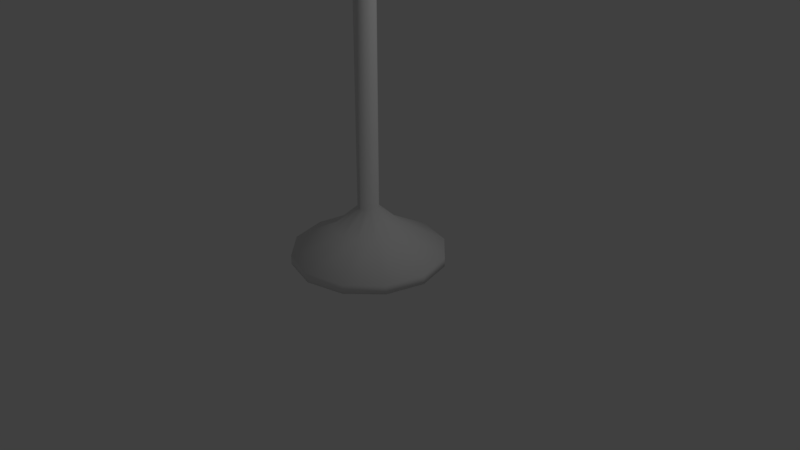 # Source: lamp.blend  (saved by Blender 2.78.0; exported with 4.5.12 LTS)
import bpy
from mathutils import Matrix  # noqa: F401  (used for matrix-valued properties, if any)

bpy.ops.wm.read_factory_settings(use_empty=True)
scene = bpy.context.scene
scene.name = 'Scene'

# ---- collections
col_collection_1 = bpy.data.collections.new('Collection 1'); scene.collection.children.link(col_collection_1)

# ---- world
world_world = bpy.data.worlds.new('World'); scene.world = world_world
world_world.color = (0.05088, 0.05088, 0.05088)
world_world.use_sun_shadow = False
world_world.sun_shadow_jitter_overblur = 0.0
world_world.cycles.sampling_method = 'MANUAL'

# ---- cameras
cam_camera = bpy.data.cameras.new('Camera')
cam_camera.clip_end = 100.0
cam_camera.lens = 35.0
cam_camera.sensor_width = 32.0
cam_camera.sensor_height = 18.0
cam_camera.ortho_scale = 7.314
cam_camera.dof.focus_distance = 0.0
cam_camera.dof.aperture_fstop = 128.0

# ---- lights
light_lamp = bpy.data.lights.new('Lamp', 'POINT')
light_lamp.transmission_factor = 0.0
light_lamp.cutoff_distance = 30.0
light_lamp.energy = 100.0
light_lamp.shadow_buffer_clip_start = 1.001
light_lamp.shadow_soft_size = 0.1
light_lamp.shadow_maximum_resolution = 0.006
light_lamp.use_absolute_resolution = True

# ---- meshes
me_cylinder_001 = bpy.data.meshes.new('Cylinder.001')
me_cylinder_001.from_pydata([(0.06775, 0.1174, 5.108), (-6.581e-06, 0.1355, 5.108), (0.1174, 0.06776, 5.108), (0.1355, -1.347e-07, 5.108), (0.1174, -0.06776, 5.108), (0.06775, -0.1174, 5.108), (-6.561e-06, -0.1355, 5.108), (-0.06777, -0.1174, 5.108), (-0.1226, -0.06776, 5.102), (-0.1408, -1.916e-07, 5.102), (-0.1174, 0.06776, 5.108), (-0.06777, 0.1174, 5.108), (0.4357, 0.7547, 5.12), (-6.528e-06, 0.8714, 5.12), (0.7547, 0.4357, 5.12), (0.8714, -4.355e-08, 5.12), (0.7547, -0.4357, 5.12), (0.4357, -0.7547, 5.12), (-6.396e-06, -0.8714, 5.12), (-0.4357, -0.7547, 5.12), (-0.7599, -0.4357, 5.114), (-0.8767, -4.104e-07, 5.114), (-0.7547, 0.4357, 5.12), (-0.4357, 0.7547, 5.12), (0.2276, 0.3943, 6.314), (-6.425e-06, 0.4553, 6.314), (0.3943, 0.2276, 6.314), (0.4553, -9.629e-08, 6.314), (0.3943, -0.2276, 6.314), (0.2276, -0.3943, 6.314), (-6.356e-06, -0.4553, 6.314), (-0.2276, -0.3943, 6.314), (-0.3943, -0.2276, 6.314), (-0.4553, -2.88e-07, 6.314), (-0.3943, 0.2276, 6.314), (-0.2276, 0.3943, 6.314)], [], [(8, 7, 19, 20), (12, 13, 25, 24), (5, 4, 16, 17), (1, 11, 23, 13), (2, 0, 12, 14), (9, 8, 20, 21), (6, 5, 17, 18), (3, 2, 14, 15), (10, 9, 21, 22), (7, 6, 18, 19), (4, 3, 15, 16), (11, 10, 22, 23), (0, 1, 13, 12), (24, 25, 35, 34, 33, 32, 31, 30, 29, 28, 27, 26), (20, 19, 31, 32), (17, 16, 28, 29), (13, 23, 35, 25), (14, 12, 24, 26), (21, 20, 32, 33), (18, 17, 29, 30), (15, 14, 26, 27), (22, 21, 33, 34), (19, 18, 30, 31), (16, 15, 27, 28), (23, 22, 34, 35)])
me_cylinder_001.polygons.foreach_set('use_smooth', [True] * 25)
_uv = me_cylinder_001.uv_layers.new(name='UVMap')
_uv.uv.foreach_set('vector', [0.3587, 0.03076, 0.365, 0.04093, 0.2871, 0.1038, 0.2388, 0.0662, 0.4323, 0.144, 0.4543, 0.1418, 0.4624, 0.2491, 0.4363, 0.2517, 0.3837, 0.05142, 0.3939, 0.05335, 0.3689, 0.139, 0.3459, 0.1326, 0.4357, 0.04737, 0.4458, 0.04273, 0.4782, 0.1372, 0.4543, 0.1418, 0.4148, 0.05284, 0.4253, 0.05072, 0.4323, 0.144, 0.4113, 0.1443, 0.4643, 0.02858, 0.4715, 0.01797, 0.5983, 0.08268, 0.5418, 0.1148, 0.3739, 0.04756, 0.3837, 0.05142, 0.3459, 0.1326, 0.3197, 0.1221, 0.4043, 0.05375, 0.4148, 0.05284, 0.4113, 0.1443, 0.3904, 0.1427, 0.4555, 0.03659, 0.4643, 0.02858, 0.5418, 0.1148, 0.506, 0.1292, 0.365, 0.04093, 0.3739, 0.04756, 0.3197, 0.1221, 0.2871, 0.1038, 0.3939, 0.05335, 0.4043, 0.05375, 0.3904, 0.1427, 0.3689, 0.139, 0.4458, 0.04273, 0.4555, 0.03659, 0.506, 0.1292, 0.4782, 0.1372, 0.4253, 0.05072, 0.4357, 0.04737, 0.4543, 0.1418, 0.4323, 0.144, 0.4333, 0.2665, 0.4472, 0.2896, 0.4476, 0.3166, 0.4345, 0.3402, 0.4114, 0.354, 0.3844, 0.3545, 0.3608, 0.3414, 0.3469, 0.3182, 0.3465, 0.2912, 0.3596, 0.2676, 0.3828, 0.2538, 0.4098, 0.2533, 0.2388, 0.0662, 0.2871, 0.1038, 0.268, 0.2445, 0.236, 0.2425, 0.3459, 0.1326, 0.3689, 0.139, 0.3552, 0.2529, 0.3271, 0.2508, 0.4543, 0.1418, 0.4782, 0.1372, 0.4885, 0.2461, 0.4624, 0.2491, 0.4113, 0.1443, 0.4323, 0.144, 0.4363, 0.2517, 0.4098, 0.2533, 0.5418, 0.1148, 0.5983, 0.08268, 0.5736, 0.2436, 0.5433, 0.2416, 0.3197, 0.1221, 0.3459, 0.1326, 0.3271, 0.2508, 0.2981, 0.2477, 0.3904, 0.1427, 0.4113, 0.1443, 0.4098, 0.2533, 0.3828, 0.2538, 0.506, 0.1292, 0.5418, 0.1148, 0.5433, 0.2416, 0.515, 0.2432, 0.2871, 0.1038, 0.3197, 0.1221, 0.2981, 0.2477, 0.268, 0.2445, 0.3689, 0.139, 0.3904, 0.1427, 0.3828, 0.2538, 0.3552, 0.2529, 0.4782, 0.1372, 0.506, 0.1292, 0.515, 0.2432, 0.4885, 0.2461])
me_cylinder_001.use_remesh_preserve_volume = False
me_cylinder_001.use_remesh_preserve_attributes = False
me_cylinder_001.use_mirror_vertex_groups = False
me_cylinder_001.update()
me_cylinder_002 = bpy.data.meshes.new('Cylinder.002')
me_cylinder_002.from_pydata([(0.06845, 0.1186, 5.104), (-6.624e-07, 0.1369, 5.104), (0.1186, 0.06845, 5.104), (0.1369, -1.345e-07, 5.104), (0.1186, -0.06845, 5.104), (0.06845, -0.1186, 5.104), (-6.417e-07, -0.1369, 5.104), (-0.06845, -0.1186, 5.104), (-0.1239, -0.06845, 5.098), (-0.1422, -1.92e-07, 5.098), (-0.1186, 0.06845, 5.104), (-0.06845, 0.1186, 5.104), (0.4401, 0.7623, 5.116), (-6.081e-07, 0.8802, 5.116), (0.7623, 0.4401, 5.116), (0.8802, -4.244e-08, 5.116), (0.7623, -0.4401, 5.116), (0.4401, -0.7623, 5.116), (-4.752e-07, -0.8802, 5.116), (-0.4401, -0.7623, 5.116), (-0.7676, -0.4401, 5.11), (-0.8855, -4.13e-07, 5.11), (-0.7623, 0.4401, 5.116), (-0.4401, 0.7623, 5.116), (0.2299, 0.3983, 6.322), (-5.045e-07, 0.4599, 6.322), (0.3983, 0.2299, 6.322), (0.4599, -9.57e-08, 6.322), (0.3983, -0.2299, 6.322), (0.2299, -0.3983, 6.322), (-4.351e-07, -0.4599, 6.322), (-0.2299, -0.3983, 6.322), (-0.3983, -0.2299, 6.322), (-0.4599, -2.894e-07, 6.322), (-0.3983, 0.2299, 6.322), (-0.2299, 0.3983, 6.322)], [], [(8, 7, 19, 20), (12, 13, 25, 24), (5, 4, 16, 17), (1, 11, 23, 13), (2, 0, 12, 14), (9, 8, 20, 21), (6, 5, 17, 18), (3, 2, 14, 15), (10, 9, 21, 22), (7, 6, 18, 19), (4, 3, 15, 16), (11, 10, 22, 23), (0, 1, 13, 12), (24, 25, 35, 34, 33, 32, 31, 30, 29, 28, 27, 26), (20, 19, 31, 32), (17, 16, 28, 29), (13, 23, 35, 25), (14, 12, 24, 26), (21, 20, 32, 33), (18, 17, 29, 30), (15, 14, 26, 27), (22, 21, 33, 34), (19, 18, 30, 31), (16, 15, 27, 28), (23, 22, 34, 35)])
me_cylinder_002.polygons.foreach_set('use_smooth', [True] * 25)
_uv = me_cylinder_002.uv_layers.new(name='UVMap')
_uv.uv.foreach_set('vector', [0.3587, 0.03076, 0.365, 0.04093, 0.2871, 0.1038, 0.2388, 0.0662, 0.4323, 0.144, 0.4543, 0.1418, 0.4624, 0.2491, 0.4363, 0.2517, 0.3837, 0.05142, 0.3939, 0.05335, 0.3689, 0.139, 0.3459, 0.1326, 0.4357, 0.04737, 0.4458, 0.04273, 0.4782, 0.1372, 0.4543, 0.1418, 0.4148, 0.05284, 0.4253, 0.05072, 0.4323, 0.144, 0.4113, 0.1443, 0.4643, 0.02858, 0.4715, 0.01797, 0.5983, 0.08268, 0.5418, 0.1148, 0.3739, 0.04756, 0.3837, 0.05142, 0.3459, 0.1326, 0.3197, 0.1221, 0.4043, 0.05375, 0.4148, 0.05284, 0.4113, 0.1443, 0.3904, 0.1427, 0.4555, 0.03659, 0.4643, 0.02858, 0.5418, 0.1148, 0.506, 0.1292, 0.365, 0.04093, 0.3739, 0.04756, 0.3197, 0.1221, 0.2871, 0.1038, 0.3939, 0.05335, 0.4043, 0.05375, 0.3904, 0.1427, 0.3689, 0.139, 0.4458, 0.04273, 0.4555, 0.03659, 0.506, 0.1292, 0.4782, 0.1372, 0.4253, 0.05072, 0.4357, 0.04737, 0.4543, 0.1418, 0.4323, 0.144, 0.4333, 0.2665, 0.4472, 0.2896, 0.4476, 0.3166, 0.4345, 0.3402, 0.4114, 0.354, 0.3844, 0.3545, 0.3608, 0.3414, 0.3469, 0.3182, 0.3465, 0.2912, 0.3596, 0.2676, 0.3828, 0.2538, 0.4098, 0.2533, 0.2388, 0.0662, 0.2871, 0.1038, 0.268, 0.2445, 0.236, 0.2425, 0.3459, 0.1326, 0.3689, 0.139, 0.3552, 0.2529, 0.3271, 0.2508, 0.4543, 0.1418, 0.4782, 0.1372, 0.4885, 0.2461, 0.4624, 0.2491, 0.4113, 0.1443, 0.4323, 0.144, 0.4363, 0.2517, 0.4098, 0.2533, 0.5418, 0.1148, 0.5983, 0.08268, 0.5736, 0.2436, 0.5433, 0.2416, 0.3197, 0.1221, 0.3459, 0.1326, 0.3271, 0.2508, 0.2981, 0.2477, 0.3904, 0.1427, 0.4113, 0.1443, 0.4098, 0.2533, 0.3828, 0.2538, 0.506, 0.1292, 0.5418, 0.1148, 0.5433, 0.2416, 0.515, 0.2432, 0.2871, 0.1038, 0.3197, 0.1221, 0.2981, 0.2477, 0.268, 0.2445, 0.3689, 0.139, 0.3904, 0.1427, 0.3828, 0.2538, 0.3552, 0.2529, 0.4782, 0.1372, 0.506, 0.1292, 0.515, 0.2432, 0.4885, 0.2461])
me_cylinder_002.use_remesh_preserve_volume = False
me_cylinder_002.use_remesh_preserve_attributes = False
me_cylinder_002.use_mirror_vertex_groups = False
me_cylinder_002.update()
me_cylinder = bpy.data.meshes.new('Cylinder')
me_cylinder.from_pydata([(0.0, 1.0, 0.8775), (0.0, 1.0, 1.0), (0.5, 0.866, 0.8775), (0.5, 0.866, 1.0), (0.866, 0.5, 0.8775), (0.866, 0.5, 1.0), (1.0, -4.371e-08, 0.8775), (1.0, -4.371e-08, 1.0), (0.866, -0.5, 0.8775), (0.866, -0.5, 1.0), (0.5, -0.866, 0.8775), (0.5, -0.866, 1.0), (1.51e-07, -1.0, 0.8775), (1.51e-07, -1.0, 1.0), (-0.5, -0.866, 0.8775), (-0.5, -0.866, 1.0), (-0.866, -0.5, 0.8775), (-0.866, -0.5, 1.0), (-1.0, -4.649e-07, 0.8775), (-1.0, -4.649e-07, 1.0), (-0.866, 0.5, 0.8775), (-0.866, 0.5, 1.0), (-0.5, 0.866, 0.8775), (-0.5, 0.866, 1.0), (0.2176, 0.3769, 1.312), (-2.188e-10, 0.4352, 1.312), (0.3769, 0.2176, 1.312), (0.4352, -9.757e-08, 1.312), (0.3769, -0.2176, 1.312), (0.2176, -0.3769, 1.312), (6.55e-08, -0.4352, 1.312), (-0.2176, -0.3769, 1.312), (-0.3769, -0.2176, 1.312), (-0.4352, -2.809e-07, 1.312), (-0.3769, 0.2176, 1.312), (-0.2176, 0.3769, 1.312), (0.06845, 0.1186, 1.583), (-1.028e-08, 0.1369, 1.583), (0.1186, 0.06845, 1.583), (0.1369, -1.345e-07, 1.583), (0.1186, -0.06845, 1.583), (0.06845, -0.1186, 1.583), (1.039e-08, -0.1369, 1.583), (-0.06845, -0.1186, 1.583), (-0.1186, -0.06845, 1.583), (-0.1369, -1.922e-07, 1.583), (-0.1186, 0.06845, 1.583), (-0.06845, 0.1186, 1.583), (0.06845, 0.1186, 5.104), (-6.624e-07, 0.1369, 5.104), (0.1186, 0.06845, 5.104), (0.1369, -1.345e-07, 5.104), (0.1186, -0.06845, 5.104), (0.06845, -0.1186, 5.104), (-6.417e-07, -0.1369, 5.104), (-0.06845, -0.1186, 5.104), (-0.1239, -0.06845, 5.098), (-0.1422, -1.92e-07, 5.098), (-0.1186, 0.06845, 5.104), (-0.06845, 0.1186, 5.104)], [], [(0, 1, 3, 2), (2, 3, 5, 4), (4, 5, 7, 6), (6, 7, 9, 8), (8, 9, 11, 10), (10, 11, 13, 12), (12, 13, 15, 14), (14, 15, 17, 16), (16, 17, 19, 18), (18, 19, 21, 20), (17, 15, 31, 32), (20, 21, 23, 22), (22, 23, 1, 0), (0, 2, 4, 6, 8, 10, 12, 14, 16, 18, 20, 22), (29, 28, 40, 41), (15, 13, 30, 31), (13, 11, 29, 30), (11, 9, 28, 29), (9, 7, 27, 28), (1, 23, 35, 25), (3, 1, 25, 24), (7, 5, 26, 27), (23, 21, 34, 35), (5, 3, 24, 26), (21, 19, 33, 34), (19, 17, 32, 33), (41, 40, 52, 53), (25, 35, 47, 37), (26, 24, 36, 38), (33, 32, 44, 45), (30, 29, 41, 42), (27, 26, 38, 39), (34, 33, 45, 46), (31, 30, 42, 43), (28, 27, 39, 40), (35, 34, 46, 47), (24, 25, 37, 36), (32, 31, 43, 44), (37, 47, 59, 49), (38, 36, 48, 50), (45, 44, 56, 57), (42, 41, 53, 54), (39, 38, 50, 51), (46, 45, 57, 58), (43, 42, 54, 55), (40, 39, 51, 52), (47, 46, 58, 59), (36, 37, 49, 48), (44, 43, 55, 56)])
me_cylinder.polygons.foreach_set('use_smooth', [True] * 49)
_uv = me_cylinder.uv_layers.new(name='UVMap')
_uv.uv.foreach_set('vector', [0.5856, 0.9866, 0.5856, 0.9746, 0.6362, 0.9746, 0.6362, 0.9866, 0.6362, 0.9866, 0.6362, 0.9746, 0.6867, 0.9746, 0.6867, 0.9866, 0.6867, 0.9866, 0.6867, 0.9746, 0.7373, 0.9746, 0.7373, 0.9866, 0.7373, 0.9866, 0.7373, 0.9746, 0.7878, 0.9746, 0.7878, 0.9866, 0.7878, 0.9866, 0.7878, 0.9746, 0.8384, 0.9746, 0.8384, 0.9866, 0.8384, 0.9866, 0.8384, 0.9746, 0.8889, 0.9746, 0.8889, 0.9866, 0.8889, 0.9866, 0.8889, 0.9746, 0.9395, 0.9746, 0.9395, 0.9866, 0.9395, 0.9866, 0.9395, 0.9746, 0.99, 0.9746, 0.99, 0.9866, 0.3834, 0.9866, 0.3834, 0.9746, 0.434, 0.9746, 0.434, 0.9866, 0.434, 0.9866, 0.434, 0.9746, 0.4845, 0.9746, 0.4845, 0.9866, 0.7702, 0.7258, 0.8198, 0.7358, 0.7936, 0.7931, 0.7721, 0.7887, 0.4845, 0.9866, 0.4845, 0.9746, 0.5351, 0.9746, 0.5351, 0.9866, 0.5351, 0.9866, 0.5351, 0.9746, 0.5856, 0.9746, 0.5856, 0.9866, 0.3825, 0.7553, 0.433, 0.7553, 0.4768, 0.7806, 0.5021, 0.8243, 0.5021, 0.8749, 0.4768, 0.9187, 0.433, 0.9439, 0.3825, 0.9439, 0.3387, 0.9187, 0.3134, 0.8749, 0.3134, 0.8243, 0.3387, 0.7806, 0.5426, 0.847, 0.563, 0.8387, 0.5706, 0.8774, 0.5641, 0.88, 0.8198, 0.7358, 0.8598, 0.7666, 0.8111, 0.8065, 0.7936, 0.7931, 0.8598, 0.7666, 0.8821, 0.812, 0.8208, 0.8263, 0.8111, 0.8065, 0.8821, 0.812, 0.8821, 0.8625, 0.8208, 0.8483, 0.8208, 0.8263, 0.8821, 0.8625, 0.8598, 0.9079, 0.8111, 0.868, 0.8208, 0.8483, 0.7213, 0.9359, 0.6832, 0.9027, 0.7342, 0.8658, 0.7508, 0.8802, 0.7702, 0.9488, 0.7213, 0.9359, 0.7508, 0.8802, 0.7721, 0.8858, 0.8598, 0.9079, 0.8198, 0.9387, 0.7936, 0.8814, 0.8111, 0.868, 0.6832, 0.9027, 0.6635, 0.8561, 0.7256, 0.8455, 0.7342, 0.8658, 0.8198, 0.9387, 0.7702, 0.9488, 0.7721, 0.8858, 0.7936, 0.8814, 0.6635, 0.8561, 0.6665, 0.8057, 0.7269, 0.8235, 0.7256, 0.8455, 0.6665, 0.8057, 0.6914, 0.7617, 0.7378, 0.8044, 0.7269, 0.8235, 0.9227, 0.6175, 0.9296, 0.6175, 0.9296, 0.9612, 0.9227, 0.9612, 0.6301, 0.8825, 0.6307, 0.9045, 0.5919, 0.8981, 0.5916, 0.8912, 0.6054, 0.847, 0.6212, 0.8623, 0.5889, 0.8848, 0.5839, 0.88, 0.6082, 0.9413, 0.5884, 0.9508, 0.5785, 0.9127, 0.5848, 0.9097, 0.5268, 0.8623, 0.5426, 0.847, 0.5641, 0.88, 0.5592, 0.8848, 0.585, 0.8387, 0.6054, 0.847, 0.5839, 0.88, 0.5775, 0.8774, 0.6231, 0.9251, 0.6082, 0.9413, 0.5848, 0.9097, 0.5894, 0.9046, 0.518, 0.8825, 0.5268, 0.8623, 0.5592, 0.8848, 0.5564, 0.8912, 0.563, 0.8387, 0.585, 0.8387, 0.5775, 0.8774, 0.5706, 0.8774, 0.6307, 0.9045, 0.6231, 0.9251, 0.5894, 0.9046, 0.5919, 0.8981, 0.6212, 0.8623, 0.6301, 0.8825, 0.5916, 0.8912, 0.5889, 0.8848, 0.5173, 0.9045, 0.518, 0.8825, 0.5564, 0.8912, 0.5562, 0.8981, 0.9573, 0.6175, 0.9642, 0.6175, 0.9642, 0.9612, 0.9573, 0.9612, 0.9435, 0.6175, 0.9504, 0.6175, 0.9504, 0.9612, 0.9435, 0.9612, 0.9781, 0.6175, 0.985, 0.6175, 0.985, 0.9612, 0.9781, 0.9612, 0.9158, 0.6175, 0.9227, 0.6175, 0.9227, 0.9612, 0.9158, 0.9612, 0.9365, 0.6175, 0.9435, 0.6175, 0.9435, 0.9612, 0.9365, 0.9612, 0.9711, 0.6175, 0.9781, 0.6175, 0.9781, 0.9612, 0.9711, 0.9612, 0.9089, 0.6175, 0.9158, 0.6175, 0.9158, 0.9612, 0.9089, 0.9612, 0.9296, 0.6175, 0.9365, 0.6175, 0.9365, 0.9612, 0.9296, 0.9612, 0.9642, 0.6175, 0.9711, 0.6175, 0.9711, 0.9612, 0.9642, 0.9612, 0.9504, 0.6175, 0.9573, 0.6175, 0.9573, 0.9612, 0.9504, 0.9612, 0.9019, 0.6175, 0.9089, 0.6175, 0.9089, 0.9612, 0.9019, 0.9612])
me_cylinder.use_remesh_preserve_volume = False
me_cylinder.use_remesh_preserve_attributes = False
me_cylinder.use_mirror_vertex_groups = False
me_cylinder.update()

# ---- objects
ob_headinverse = bpy.data.objects.new('HeadInverse', me_cylinder_001)
ob_head = bpy.data.objects.new('Head', me_cylinder_002)
ob_shaft = bpy.data.objects.new('Shaft', me_cylinder)
ob_lamp = bpy.data.objects.new('Lamp', light_lamp)
ob_camera = bpy.data.objects.new('Camera', cam_camera)

# ---- transforms, parenting, visibility, modifiers, constraints
ob_headinverse.location = (0.0, 0.0, -0.9984)
ob_headinverse.lineart.crease_threshold = 0.0
ob_head.location = (0.0, 0.0, -0.9984)
ob_head.lineart.crease_threshold = 0.0
ob_shaft.location = (0.0, 0.0, -0.9021)
ob_shaft.lineart.crease_threshold = 0.0
ob_lamp.location = (4.076, 1.005, 5.904)
ob_lamp.rotation_euler = (0.6503, 0.05522, 1.866)
ob_lamp.lock_rotations_4d = False
ob_lamp.empty_display_type = 'ARROWS'
ob_lamp.color = (0.0, 0.0, 0.0, 0.0)
ob_lamp.lineart.crease_threshold = 0.0
ob_camera.location = (7.481, -6.508, 5.344)
ob_camera.rotation_euler = (1.109, 0.0, 0.8149)
ob_camera.lock_rotations_4d = False
ob_camera.empty_display_type = 'ARROWS'
ob_camera.color = (0.0, 0.0, 0.0, 0.0)
ob_camera.display_type = 'WIRE'
ob_camera.lineart.crease_threshold = 0.0

# ---- collection membership
col_collection_1.objects.link(ob_headinverse)
col_collection_1.objects.link(ob_head)
col_collection_1.objects.link(ob_shaft)
col_collection_1.objects.link(ob_lamp)
col_collection_1.objects.link(ob_camera)

# ---- scene / render settings (as saved in the file)
scene.camera = ob_camera
scene.frame_start = 1; scene.frame_end = 250; scene.frame_set(1)
scene.render.engine = 'BLENDER_EEVEE_NEXT'
scene.render.resolution_percentage = 50
scene.render.dither_intensity = 0.0
scene.cycles.use_denoising = False
scene.cycles.samples = 128
scene.cycles.sampling_pattern = 'TABULATED_SOBOL'
scene.cycles.light_sampling_threshold = 0.0
scene.cycles.use_adaptive_sampling = False
scene.cycles.use_light_tree = False
scene.cycles.blur_glossy = 0.0
scene.cycles.sample_clamp_indirect = 0.0
scene.view_settings.view_transform = 'Standard'
bpy.context.view_layer.update()
